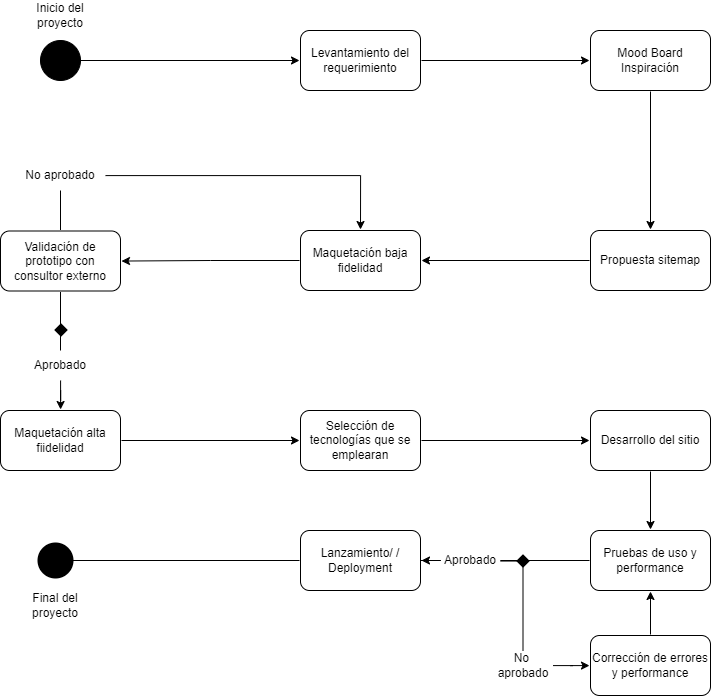

The diagram above was exported from draw.io. Its source (the exported page's mxGraphModel, read from the mxfile embedded in the PNG):
<mxGraphModel dx="1887" dy="980" grid="1" gridSize="10" guides="1" tooltips="1" connect="1" arrows="1" fold="1" page="1" pageScale="1" pageWidth="827" pageHeight="800" background="#FFFFFF" math="0" shadow="0">
  <root>
    <mxCell id="0" />
    <mxCell id="1" parent="0" />
    <mxCell id="AziJc55lppY6GDsJozXi-4" value="" style="edgeStyle=orthogonalEdgeStyle;rounded=0;orthogonalLoop=1;jettySize=auto;html=1;" edge="1" parent="1" source="AziJc55lppY6GDsJozXi-2" target="AziJc55lppY6GDsJozXi-3">
      <mxGeometry relative="1" as="geometry" />
    </mxCell>
    <mxCell id="AziJc55lppY6GDsJozXi-2" value="" style="ellipse;whiteSpace=wrap;html=1;aspect=fixed;fillColor=#000000;" vertex="1" parent="1">
      <mxGeometry x="70" y="100" width="40" height="40" as="geometry" />
    </mxCell>
    <mxCell id="AziJc55lppY6GDsJozXi-8" value="" style="edgeStyle=orthogonalEdgeStyle;rounded=0;orthogonalLoop=1;jettySize=auto;html=1;" edge="1" parent="1" source="AziJc55lppY6GDsJozXi-3">
      <mxGeometry relative="1" as="geometry">
        <mxPoint x="619" y="120" as="targetPoint" />
      </mxGeometry>
    </mxCell>
    <mxCell id="AziJc55lppY6GDsJozXi-3" value="Levantamiento del requerimiento" style="rounded=1;whiteSpace=wrap;html=1;perimeterSpacing=1;" vertex="1" parent="1">
      <mxGeometry x="330" y="90" width="120" height="60" as="geometry" />
    </mxCell>
    <mxCell id="AziJc55lppY6GDsJozXi-13" value="" style="edgeStyle=orthogonalEdgeStyle;rounded=0;orthogonalLoop=1;jettySize=auto;html=1;" edge="1" parent="1" source="AziJc55lppY6GDsJozXi-10" target="AziJc55lppY6GDsJozXi-12">
      <mxGeometry relative="1" as="geometry" />
    </mxCell>
    <mxCell id="AziJc55lppY6GDsJozXi-10" value="Mood Board Inspiración" style="rounded=1;whiteSpace=wrap;html=1;perimeterSpacing=1;" vertex="1" parent="1">
      <mxGeometry x="620" y="90" width="120" height="60" as="geometry" />
    </mxCell>
    <mxCell id="AziJc55lppY6GDsJozXi-15" value="" style="edgeStyle=orthogonalEdgeStyle;rounded=0;orthogonalLoop=1;jettySize=auto;html=1;" edge="1" parent="1" source="AziJc55lppY6GDsJozXi-12" target="AziJc55lppY6GDsJozXi-14">
      <mxGeometry relative="1" as="geometry" />
    </mxCell>
    <mxCell id="AziJc55lppY6GDsJozXi-12" value="Propuesta sitemap" style="whiteSpace=wrap;html=1;rounded=1;perimeterSpacing=1;" vertex="1" parent="1">
      <mxGeometry x="620" y="290" width="120" height="60" as="geometry" />
    </mxCell>
    <mxCell id="AziJc55lppY6GDsJozXi-33" value="" style="edgeStyle=orthogonalEdgeStyle;rounded=0;orthogonalLoop=1;jettySize=auto;html=1;startArrow=none;startFill=0;endArrow=classic;endFill=1;" edge="1" parent="1" source="AziJc55lppY6GDsJozXi-14" target="AziJc55lppY6GDsJozXi-17">
      <mxGeometry relative="1" as="geometry" />
    </mxCell>
    <mxCell id="AziJc55lppY6GDsJozXi-14" value="Maquetación baja fidelidad" style="whiteSpace=wrap;html=1;rounded=1;perimeterSpacing=1;" vertex="1" parent="1">
      <mxGeometry x="330" y="290" width="120" height="60" as="geometry" />
    </mxCell>
    <mxCell id="AziJc55lppY6GDsJozXi-86" value="" style="edgeStyle=orthogonalEdgeStyle;rounded=0;orthogonalLoop=1;jettySize=auto;html=1;startArrow=none;startFill=0;endArrow=none;endFill=0;" edge="1" parent="1" source="AziJc55lppY6GDsJozXi-17" target="AziJc55lppY6GDsJozXi-31">
      <mxGeometry relative="1" as="geometry" />
    </mxCell>
    <mxCell id="AziJc55lppY6GDsJozXi-88" value="" style="edgeStyle=orthogonalEdgeStyle;rounded=0;orthogonalLoop=1;jettySize=auto;html=1;startArrow=none;startFill=0;endArrow=none;endFill=0;" edge="1" parent="1" source="AziJc55lppY6GDsJozXi-17" target="AziJc55lppY6GDsJozXi-32">
      <mxGeometry relative="1" as="geometry" />
    </mxCell>
    <mxCell id="AziJc55lppY6GDsJozXi-17" value="Validación de prototipo con consultor externo" style="whiteSpace=wrap;html=1;rounded=1;perimeterSpacing=1;" vertex="1" parent="1">
      <mxGeometry x="30" y="290.5" width="120" height="60" as="geometry" />
    </mxCell>
    <mxCell id="AziJc55lppY6GDsJozXi-39" value="" style="edgeStyle=orthogonalEdgeStyle;rounded=0;orthogonalLoop=1;jettySize=auto;html=1;startArrow=none;startFill=0;endArrow=classic;endFill=1;" edge="1" parent="1" source="AziJc55lppY6GDsJozXi-19" target="AziJc55lppY6GDsJozXi-38">
      <mxGeometry relative="1" as="geometry" />
    </mxCell>
    <mxCell id="AziJc55lppY6GDsJozXi-19" value="Maquetación alta fiidelidad" style="whiteSpace=wrap;html=1;rounded=1;perimeterSpacing=1;" vertex="1" parent="1">
      <mxGeometry x="30" y="470" width="120" height="60" as="geometry" />
    </mxCell>
    <mxCell id="AziJc55lppY6GDsJozXi-23" value="Inicio del proyecto" style="text;html=1;strokeColor=none;fillColor=none;align=center;verticalAlign=middle;whiteSpace=wrap;rounded=0;" vertex="1" parent="1">
      <mxGeometry x="60" y="60" width="60" height="30" as="geometry" />
    </mxCell>
    <mxCell id="AziJc55lppY6GDsJozXi-24" value="" style="rhombus;whiteSpace=wrap;html=1;strokeWidth=6;fillColor=#000000;" vertex="1" parent="1">
      <mxGeometry x="88" y="387" width="5" height="5" as="geometry" />
    </mxCell>
    <mxCell id="AziJc55lppY6GDsJozXi-87" value="" style="edgeStyle=orthogonalEdgeStyle;rounded=0;orthogonalLoop=1;jettySize=auto;html=1;startArrow=none;startFill=0;endArrow=classic;endFill=1;" edge="1" parent="1" source="AziJc55lppY6GDsJozXi-31" target="AziJc55lppY6GDsJozXi-19">
      <mxGeometry relative="1" as="geometry" />
    </mxCell>
    <mxCell id="AziJc55lppY6GDsJozXi-31" value="Aprobado" style="text;html=1;strokeColor=none;fillColor=none;align=center;verticalAlign=middle;whiteSpace=wrap;rounded=0;" vertex="1" parent="1">
      <mxGeometry x="60" y="410" width="60" height="30" as="geometry" />
    </mxCell>
    <mxCell id="AziJc55lppY6GDsJozXi-89" style="edgeStyle=orthogonalEdgeStyle;rounded=0;orthogonalLoop=1;jettySize=auto;html=1;entryX=0.5;entryY=0;entryDx=0;entryDy=0;startArrow=none;startFill=0;endArrow=classic;endFill=1;" edge="1" parent="1" source="AziJc55lppY6GDsJozXi-32" target="AziJc55lppY6GDsJozXi-14">
      <mxGeometry relative="1" as="geometry" />
    </mxCell>
    <mxCell id="AziJc55lppY6GDsJozXi-32" value="No aprobado" style="text;html=1;strokeColor=none;fillColor=none;align=center;verticalAlign=middle;whiteSpace=wrap;rounded=0;" vertex="1" parent="1">
      <mxGeometry x="45" y="220" width="90" height="30" as="geometry" />
    </mxCell>
    <mxCell id="AziJc55lppY6GDsJozXi-41" value="" style="edgeStyle=orthogonalEdgeStyle;rounded=0;orthogonalLoop=1;jettySize=auto;html=1;startArrow=none;startFill=0;endArrow=classic;endFill=1;" edge="1" parent="1" source="AziJc55lppY6GDsJozXi-38" target="AziJc55lppY6GDsJozXi-40">
      <mxGeometry relative="1" as="geometry" />
    </mxCell>
    <mxCell id="AziJc55lppY6GDsJozXi-38" value="Selección de tecnologías que se emplearan" style="whiteSpace=wrap;html=1;rounded=1;perimeterSpacing=1;" vertex="1" parent="1">
      <mxGeometry x="330" y="470" width="120" height="60" as="geometry" />
    </mxCell>
    <mxCell id="AziJc55lppY6GDsJozXi-50" value="" style="edgeStyle=orthogonalEdgeStyle;rounded=0;orthogonalLoop=1;jettySize=auto;html=1;startArrow=none;startFill=0;endArrow=classic;endFill=1;" edge="1" parent="1" source="AziJc55lppY6GDsJozXi-40" target="AziJc55lppY6GDsJozXi-49">
      <mxGeometry relative="1" as="geometry" />
    </mxCell>
    <mxCell id="AziJc55lppY6GDsJozXi-40" value="Desarrollo del sitio" style="whiteSpace=wrap;html=1;rounded=1;perimeterSpacing=1;" vertex="1" parent="1">
      <mxGeometry x="620" y="470" width="120" height="60" as="geometry" />
    </mxCell>
    <mxCell id="AziJc55lppY6GDsJozXi-78" value="" style="edgeStyle=orthogonalEdgeStyle;rounded=0;orthogonalLoop=1;jettySize=auto;html=1;startArrow=none;startFill=0;endArrow=none;endFill=0;" edge="1" parent="1" source="AziJc55lppY6GDsJozXi-45" target="AziJc55lppY6GDsJozXi-77">
      <mxGeometry relative="1" as="geometry" />
    </mxCell>
    <mxCell id="AziJc55lppY6GDsJozXi-81" value="" style="edgeStyle=orthogonalEdgeStyle;rounded=0;orthogonalLoop=1;jettySize=auto;html=1;startArrow=none;startFill=0;endArrow=none;endFill=0;" edge="1" parent="1" source="AziJc55lppY6GDsJozXi-45" target="AziJc55lppY6GDsJozXi-54">
      <mxGeometry relative="1" as="geometry" />
    </mxCell>
    <mxCell id="AziJc55lppY6GDsJozXi-45" value="" style="rhombus;whiteSpace=wrap;html=1;strokeWidth=6;fillColor=#000000;" vertex="1" parent="1">
      <mxGeometry x="550" y="618" width="5" height="5" as="geometry" />
    </mxCell>
    <mxCell id="AziJc55lppY6GDsJozXi-83" value="" style="edgeStyle=orthogonalEdgeStyle;rounded=0;orthogonalLoop=1;jettySize=auto;html=1;startArrow=none;startFill=0;endArrow=none;endFill=0;" edge="1" parent="1" source="AziJc55lppY6GDsJozXi-49" target="AziJc55lppY6GDsJozXi-54">
      <mxGeometry relative="1" as="geometry" />
    </mxCell>
    <mxCell id="AziJc55lppY6GDsJozXi-49" value="Pruebas de uso y performance" style="whiteSpace=wrap;html=1;rounded=1;perimeterSpacing=1;" vertex="1" parent="1">
      <mxGeometry x="620" y="590" width="120" height="60" as="geometry" />
    </mxCell>
    <mxCell id="AziJc55lppY6GDsJozXi-68" style="edgeStyle=orthogonalEdgeStyle;rounded=0;orthogonalLoop=1;jettySize=auto;html=1;entryX=1;entryY=0.5;entryDx=0;entryDy=0;startArrow=none;startFill=0;endArrow=none;endFill=0;" edge="1" parent="1" source="AziJc55lppY6GDsJozXi-51" target="AziJc55lppY6GDsJozXi-64">
      <mxGeometry relative="1" as="geometry" />
    </mxCell>
    <mxCell id="AziJc55lppY6GDsJozXi-51" value="Lanzamiento/ / Deployment" style="whiteSpace=wrap;html=1;rounded=1;perimeterSpacing=1;" vertex="1" parent="1">
      <mxGeometry x="330" y="590" width="120" height="60" as="geometry" />
    </mxCell>
    <mxCell id="AziJc55lppY6GDsJozXi-85" value="" style="edgeStyle=orthogonalEdgeStyle;rounded=0;orthogonalLoop=1;jettySize=auto;html=1;startArrow=none;startFill=0;endArrow=classic;endFill=1;" edge="1" parent="1" source="AziJc55lppY6GDsJozXi-54" target="AziJc55lppY6GDsJozXi-51">
      <mxGeometry relative="1" as="geometry" />
    </mxCell>
    <mxCell id="AziJc55lppY6GDsJozXi-54" value="Aprobado" style="text;html=1;strokeColor=none;fillColor=none;align=center;verticalAlign=middle;whiteSpace=wrap;rounded=0;" vertex="1" parent="1">
      <mxGeometry x="470" y="605" width="60" height="30" as="geometry" />
    </mxCell>
    <mxCell id="AziJc55lppY6GDsJozXi-80" value="" style="edgeStyle=orthogonalEdgeStyle;rounded=0;orthogonalLoop=1;jettySize=auto;html=1;startArrow=none;startFill=0;endArrow=classic;endFill=1;" edge="1" parent="1" source="AziJc55lppY6GDsJozXi-58" target="AziJc55lppY6GDsJozXi-49">
      <mxGeometry relative="1" as="geometry" />
    </mxCell>
    <mxCell id="AziJc55lppY6GDsJozXi-58" value="Corrección de errores y performance" style="whiteSpace=wrap;html=1;rounded=1;perimeterSpacing=1;" vertex="1" parent="1">
      <mxGeometry x="620" y="695" width="120" height="60" as="geometry" />
    </mxCell>
    <mxCell id="AziJc55lppY6GDsJozXi-64" value="" style="ellipse;whiteSpace=wrap;html=1;aspect=fixed;rounded=1;strokeWidth=6;fillColor=#000000;" vertex="1" parent="1">
      <mxGeometry x="70" y="605" width="30" height="30" as="geometry" />
    </mxCell>
    <mxCell id="AziJc55lppY6GDsJozXi-67" value="Final del proyecto" style="text;html=1;strokeColor=none;fillColor=none;align=center;verticalAlign=middle;whiteSpace=wrap;rounded=0;" vertex="1" parent="1">
      <mxGeometry x="55" y="650" width="60" height="30" as="geometry" />
    </mxCell>
    <mxCell id="AziJc55lppY6GDsJozXi-79" value="" style="edgeStyle=orthogonalEdgeStyle;rounded=0;orthogonalLoop=1;jettySize=auto;html=1;startArrow=none;startFill=0;endArrow=classic;endFill=1;" edge="1" parent="1" source="AziJc55lppY6GDsJozXi-77" target="AziJc55lppY6GDsJozXi-58">
      <mxGeometry relative="1" as="geometry" />
    </mxCell>
    <mxCell id="AziJc55lppY6GDsJozXi-77" value="No &lt;br&gt;aprobado" style="text;html=1;strokeColor=none;fillColor=none;align=center;verticalAlign=middle;whiteSpace=wrap;rounded=0;" vertex="1" parent="1">
      <mxGeometry x="522.5" y="710" width="60" height="30" as="geometry" />
    </mxCell>
  </root>
</mxGraphModel>